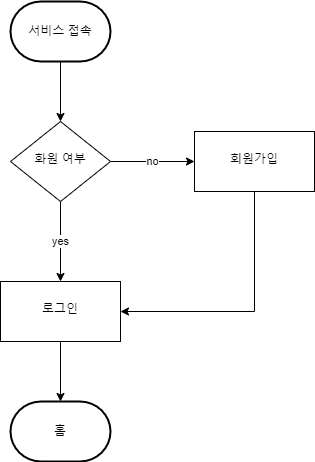

The diagram above was exported from draw.io. Its source (the exported page's mxGraphModel, read from the mxfile embedded in the PNG):
<mxGraphModel dx="1239" dy="1106" grid="1" gridSize="10" guides="1" tooltips="1" connect="1" arrows="1" fold="1" page="1" pageScale="1" pageWidth="1600" pageHeight="900" math="0" shadow="0">
  <root>
    <mxCell id="0" />
    <mxCell id="1" parent="0" />
    <mxCell id="59n2p-EAvWLki9LyZn1u-1" value="no" style="edgeStyle=orthogonalEdgeStyle;rounded=0;orthogonalLoop=1;jettySize=auto;html=1;entryX=0;entryY=0.5;entryDx=0;entryDy=0;" edge="1" parent="1" source="59n2p-EAvWLki9LyZn1u-3" target="59n2p-EAvWLki9LyZn1u-7">
      <mxGeometry relative="1" as="geometry" />
    </mxCell>
    <mxCell id="59n2p-EAvWLki9LyZn1u-2" value="yes" style="edgeStyle=orthogonalEdgeStyle;rounded=0;orthogonalLoop=1;jettySize=auto;html=1;" edge="1" parent="1" source="59n2p-EAvWLki9LyZn1u-3" target="59n2p-EAvWLki9LyZn1u-10">
      <mxGeometry relative="1" as="geometry" />
    </mxCell>
    <mxCell id="59n2p-EAvWLki9LyZn1u-3" value="화원 여부" style="rhombus;whiteSpace=wrap;html=1;shadow=0;fontFamily=Helvetica;fontSize=12;align=center;strokeWidth=1;spacing=6;spacingTop=-4;" vertex="1" parent="1">
      <mxGeometry x="50" y="160" width="100" height="80" as="geometry" />
    </mxCell>
    <mxCell id="59n2p-EAvWLki9LyZn1u-4" value="" style="group" vertex="1" connectable="0" parent="1">
      <mxGeometry x="50" y="40" width="100" height="60" as="geometry" />
    </mxCell>
    <mxCell id="59n2p-EAvWLki9LyZn1u-5" value="서비스 접속" style="strokeWidth=2;html=1;shape=mxgraph.flowchart.terminator;whiteSpace=wrap;" vertex="1" parent="59n2p-EAvWLki9LyZn1u-4">
      <mxGeometry width="100" height="60" as="geometry" />
    </mxCell>
    <mxCell id="59n2p-EAvWLki9LyZn1u-6" style="edgeStyle=orthogonalEdgeStyle;rounded=0;orthogonalLoop=1;jettySize=auto;html=1;entryX=1;entryY=0.5;entryDx=0;entryDy=0;exitX=0.5;exitY=1;exitDx=0;exitDy=0;" edge="1" parent="1" source="59n2p-EAvWLki9LyZn1u-7" target="59n2p-EAvWLki9LyZn1u-10">
      <mxGeometry relative="1" as="geometry" />
    </mxCell>
    <mxCell id="59n2p-EAvWLki9LyZn1u-7" value="회원가입" style="whiteSpace=wrap;html=1;shadow=0;strokeWidth=1;spacing=6;spacingTop=-4;" vertex="1" parent="1">
      <mxGeometry x="234" y="170" width="120" height="60" as="geometry" />
    </mxCell>
    <mxCell id="59n2p-EAvWLki9LyZn1u-8" value="" style="edgeStyle=orthogonalEdgeStyle;rounded=0;orthogonalLoop=1;jettySize=auto;html=1;" edge="1" parent="1" source="59n2p-EAvWLki9LyZn1u-5">
      <mxGeometry relative="1" as="geometry">
        <mxPoint x="100" y="160" as="targetPoint" />
      </mxGeometry>
    </mxCell>
    <mxCell id="59n2p-EAvWLki9LyZn1u-9" value="" style="edgeStyle=orthogonalEdgeStyle;rounded=0;orthogonalLoop=1;jettySize=auto;html=1;" edge="1" parent="1" source="59n2p-EAvWLki9LyZn1u-10" target="59n2p-EAvWLki9LyZn1u-11">
      <mxGeometry relative="1" as="geometry" />
    </mxCell>
    <mxCell id="59n2p-EAvWLki9LyZn1u-10" value="로그인" style="whiteSpace=wrap;html=1;shadow=0;strokeWidth=1;spacing=6;spacingTop=-4;" vertex="1" parent="1">
      <mxGeometry x="40" y="320" width="120" height="60" as="geometry" />
    </mxCell>
    <mxCell id="59n2p-EAvWLki9LyZn1u-11" value="홈" style="strokeWidth=2;html=1;shape=mxgraph.flowchart.terminator;whiteSpace=wrap;" vertex="1" parent="1">
      <mxGeometry x="50" y="440" width="100" height="60" as="geometry" />
    </mxCell>
  </root>
</mxGraphModel>